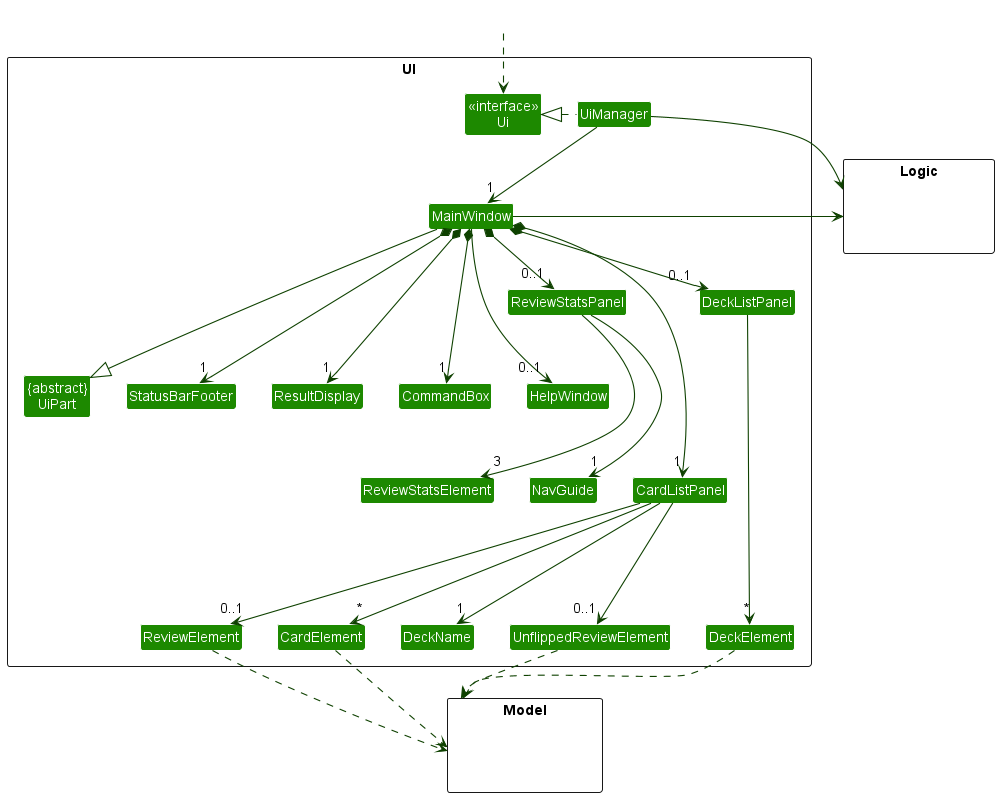

The diagram above was rendered by PlantUML. Its source (embedded in the PNG):
@startuml
!include style.puml
skinparam arrowThickness 1.1
skinparam arrowColor UI_COLOR_T4
skinparam classBackgroundColor UI_COLOR

package UI <<Rectangle>>{
Class "<<interface>>\nUi" as Ui
Class "{abstract}\nUiPart" as UiPart
Class UiManager
Class MainWindow
Class HelpWindow
Class ResultDisplay
Class CardListPanel
Class CardElement
Class DeckName
Class DeckListPanel
Class DeckElement
Class StatusBarFooter
Class CommandBox
Class ReviewStatsPanel
Class ReviewStatsElement
Class NavGuide
Class ReviewElement
Class UnflippedReviewElement
}

package Model <<Rectangle>> {
Class HiddenModel #FFFFFF
}

package Logic <<Rectangle>> {
Class HiddenLogic #FFFFFF
}

Class HiddenOutside #FFFFFF
HiddenOutside ..> Ui

UiManager .left.|> Ui
UiManager -down-> "1" MainWindow
MainWindow *-down-->  "1" CommandBox
MainWindow *-down--> "1" ResultDisplay
MainWindow *-down-> "0..1" ReviewStatsPanel
MainWindow *-down---> "1" CardListPanel
MainWindow *-down--> "1" StatusBarFooter
MainWindow *-down-> "0..1" DeckListPanel

CardListPanel -down--> "*" CardElement
CardListPanel -down--> "1" DeckName
CardListPanel -down--> "0..1" ReviewElement
CardListPanel -down--> "0..1" UnflippedReviewElement
DeckListPanel -down--> "*" DeckElement
ReviewStatsPanel -down--> "3" ReviewStatsElement
ReviewStatsPanel -down--> "1" NavGuide
MainWindow --> "0..1" HelpWindow

MainWindow ---|> UiPart

CardElement ..> Model
DeckElement ..> Model
ReviewElement ..> Model
UnflippedReviewElement ..> Model
UiManager -right-> Logic
MainWindow -left-> Logic


HelpWindow -[hidden]left- CommandBox
DeckElement -[hidden]left- UnflippedReviewElement
DeckElement -[hidden]left- ReviewElement
CommandBox -[hidden]left- ResultDisplay
ResultDisplay -[hidden]left- StatusBarFooter
StatusBarFooter -[hidden]left- UiPart
ReviewStatsPanel -[hidden]right- CardListPanel

MainWindow -[hidden]-|> UiPart
@enduml